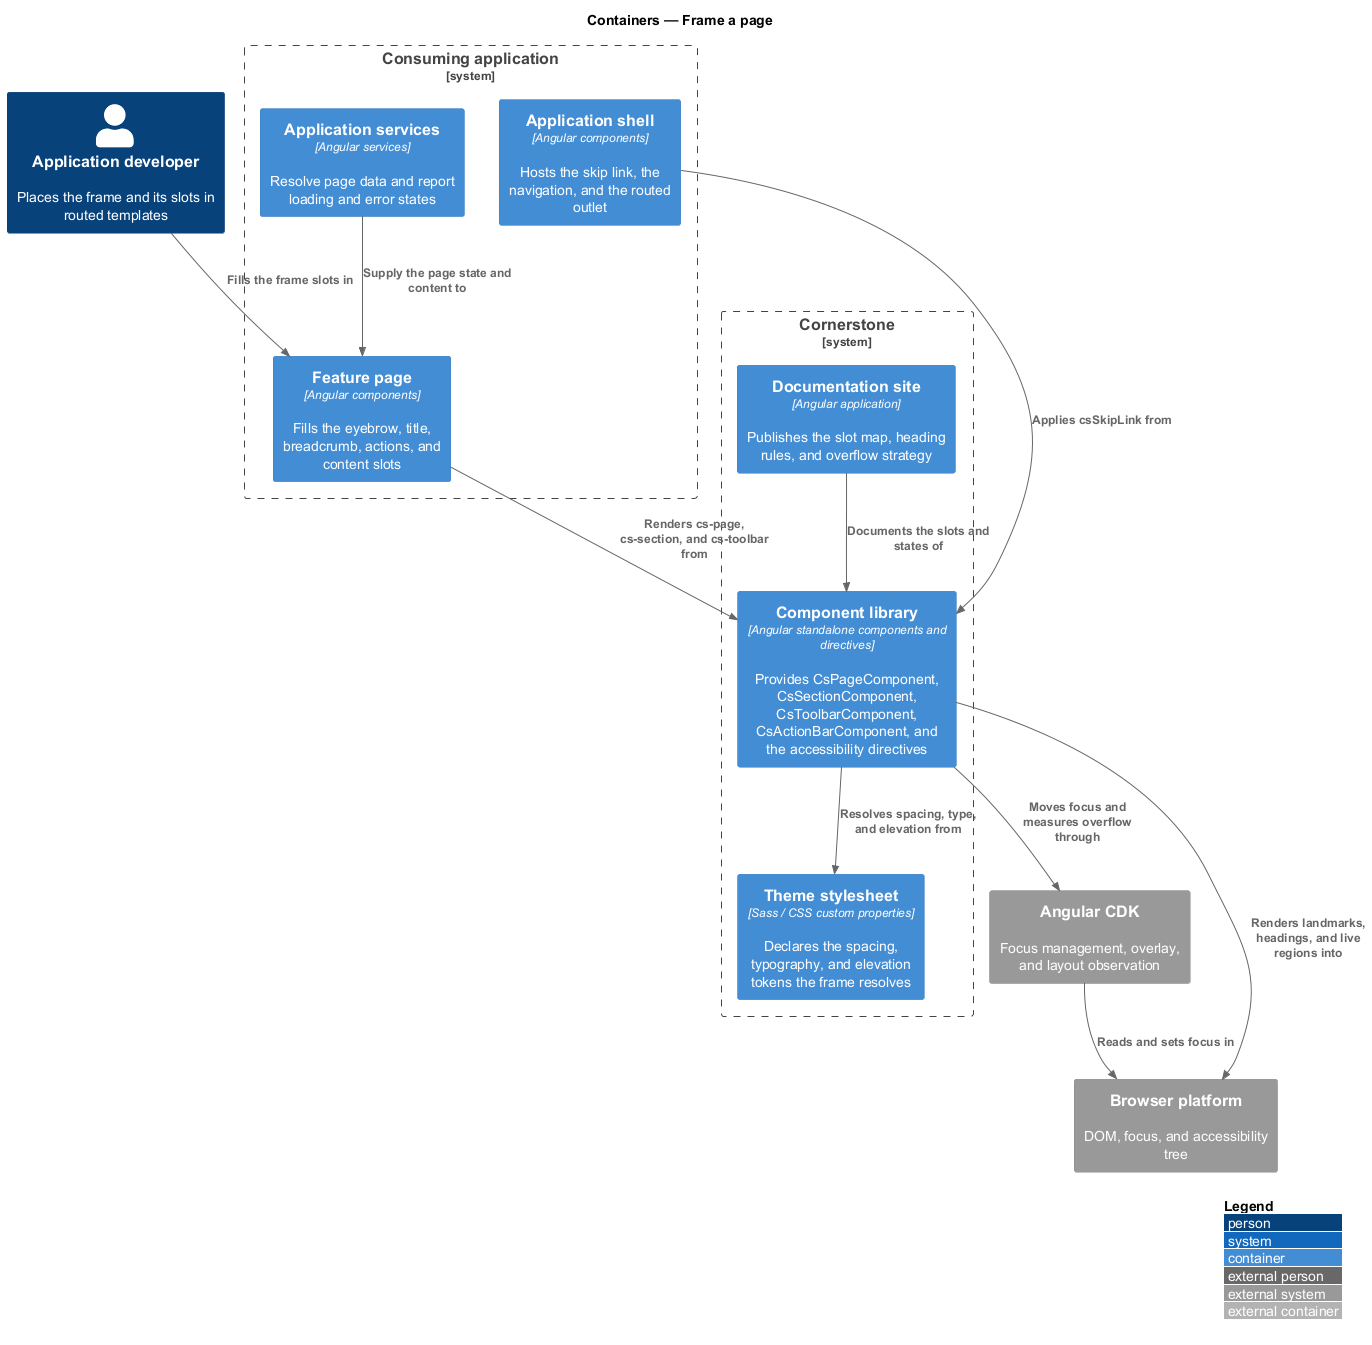

The diagram above was rendered by PlantUML. Its source (embedded in the PNG):
@startuml
!include <C4/C4_Container>
LAYOUT_WITH_LEGEND()
title Containers — Frame a page

Person(dev, "Application developer", "Places the frame and its slots in routed templates")

System_Boundary(cornerstone, "Cornerstone") {
  Container(lib, "Component library", "Angular standalone components and directives", "Provides CsPageComponent, CsSectionComponent, CsToolbarComponent, CsActionBarComponent, and the accessibility directives")
  Container(theme, "Theme stylesheet", "Sass / CSS custom properties", "Declares the spacing, typography, and elevation tokens the frame resolves")
  Container(docs, "Documentation site", "Angular application", "Publishes the slot map, heading rules, and overflow strategy")
}

System_Boundary(app, "Consuming application") {
  Container(shell, "Application shell", "Angular components", "Hosts the skip link, the navigation, and the routed outlet")
  Container(page, "Feature page", "Angular components", "Fills the eyebrow, title, breadcrumb, actions, and content slots")
  Container(services, "Application services", "Angular services", "Resolve page data and report loading and error states")
}

System_Ext(cdk, "Angular CDK", "Focus management, overlay, and layout observation")
System_Ext(browser, "Browser platform", "DOM, focus, and accessibility tree")

Rel(dev, page, "Fills the frame slots in")
Rel(shell, lib, "Applies csSkipLink from")
Rel(page, lib, "Renders cs-page, cs-section, and cs-toolbar from")
Rel(services, page, "Supply the page state and content to")
Rel(lib, theme, "Resolves spacing, type, and elevation from")
Rel(lib, cdk, "Moves focus and measures overflow through")
Rel(lib, browser, "Renders landmarks, headings, and live regions into")
Rel(cdk, browser, "Reads and sets focus in")
Rel(docs, lib, "Documents the slots and states of")
@enduml